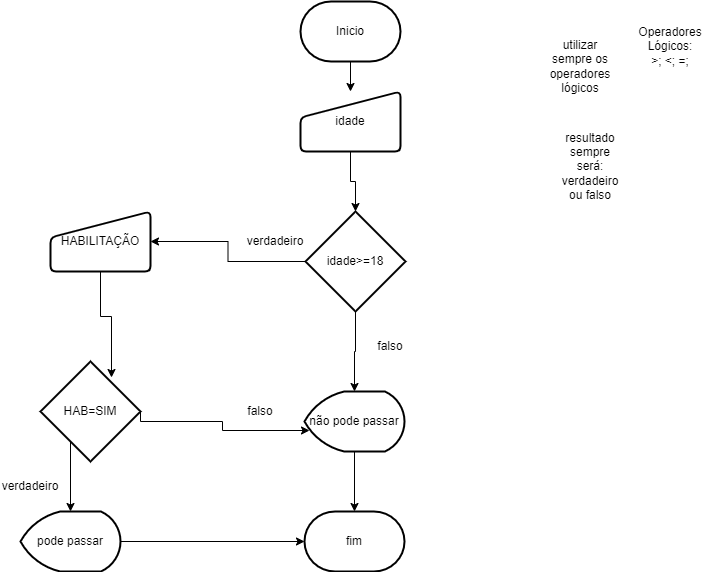

The diagram above was exported from draw.io. Its source (the exported page's mxGraphModel, read from the mxfile embedded in the PNG):
<mxGraphModel dx="1102" dy="614" grid="1" gridSize="10" guides="1" tooltips="1" connect="1" arrows="1" fold="1" page="1" pageScale="1" pageWidth="827" pageHeight="1169" math="0" shadow="0">
  <root>
    <mxCell id="0" />
    <mxCell id="1" parent="0" />
    <mxCell id="YbMkAVyqJqhJXXucmUSU-5" style="edgeStyle=orthogonalEdgeStyle;rounded=0;orthogonalLoop=1;jettySize=auto;html=1;exitX=0.5;exitY=1;exitDx=0;exitDy=0;exitPerimeter=0;entryX=0.5;entryY=0;entryDx=0;entryDy=0;" edge="1" parent="1" source="YbMkAVyqJqhJXXucmUSU-1" target="YbMkAVyqJqhJXXucmUSU-4">
      <mxGeometry relative="1" as="geometry" />
    </mxCell>
    <mxCell id="YbMkAVyqJqhJXXucmUSU-1" value="Inicio" style="strokeWidth=2;html=1;shape=mxgraph.flowchart.terminator;whiteSpace=wrap;" vertex="1" parent="1">
      <mxGeometry x="360" y="60" width="100" height="60" as="geometry" />
    </mxCell>
    <mxCell id="YbMkAVyqJqhJXXucmUSU-7" style="edgeStyle=orthogonalEdgeStyle;rounded=0;orthogonalLoop=1;jettySize=auto;html=1;exitX=0.5;exitY=1;exitDx=0;exitDy=0;" edge="1" parent="1" source="YbMkAVyqJqhJXXucmUSU-4" target="YbMkAVyqJqhJXXucmUSU-6">
      <mxGeometry relative="1" as="geometry" />
    </mxCell>
    <mxCell id="YbMkAVyqJqhJXXucmUSU-4" value="idade" style="html=1;strokeWidth=2;shape=manualInput;whiteSpace=wrap;rounded=1;size=26;arcSize=11;" vertex="1" parent="1">
      <mxGeometry x="360" y="150" width="100" height="60" as="geometry" />
    </mxCell>
    <mxCell id="YbMkAVyqJqhJXXucmUSU-15" style="edgeStyle=orthogonalEdgeStyle;rounded=0;orthogonalLoop=1;jettySize=auto;html=1;entryX=0.5;entryY=0;entryDx=0;entryDy=0;entryPerimeter=0;" edge="1" parent="1" source="YbMkAVyqJqhJXXucmUSU-6" target="YbMkAVyqJqhJXXucmUSU-22">
      <mxGeometry relative="1" as="geometry">
        <mxPoint x="430" y="510" as="targetPoint" />
      </mxGeometry>
    </mxCell>
    <mxCell id="YbMkAVyqJqhJXXucmUSU-25" style="edgeStyle=orthogonalEdgeStyle;rounded=0;orthogonalLoop=1;jettySize=auto;html=1;exitX=0;exitY=0.5;exitDx=0;exitDy=0;exitPerimeter=0;entryX=1;entryY=0.5;entryDx=0;entryDy=0;" edge="1" parent="1" source="YbMkAVyqJqhJXXucmUSU-6" target="YbMkAVyqJqhJXXucmUSU-31">
      <mxGeometry relative="1" as="geometry">
        <mxPoint x="300" y="340" as="targetPoint" />
      </mxGeometry>
    </mxCell>
    <mxCell id="YbMkAVyqJqhJXXucmUSU-6" value="idade&amp;gt;=18" style="strokeWidth=2;html=1;shape=mxgraph.flowchart.decision;whiteSpace=wrap;" vertex="1" parent="1">
      <mxGeometry x="365" y="270" width="100" height="100" as="geometry" />
    </mxCell>
    <mxCell id="YbMkAVyqJqhJXXucmUSU-36" style="edgeStyle=orthogonalEdgeStyle;rounded=0;orthogonalLoop=1;jettySize=auto;html=1;exitX=1;exitY=0.5;exitDx=0;exitDy=0;exitPerimeter=0;entryX=0;entryY=0.5;entryDx=0;entryDy=0;entryPerimeter=0;" edge="1" parent="1" source="YbMkAVyqJqhJXXucmUSU-8" target="YbMkAVyqJqhJXXucmUSU-13">
      <mxGeometry relative="1" as="geometry" />
    </mxCell>
    <mxCell id="YbMkAVyqJqhJXXucmUSU-8" value="pode passar" style="strokeWidth=2;html=1;shape=mxgraph.flowchart.display;whiteSpace=wrap;" vertex="1" parent="1">
      <mxGeometry x="80" y="570" width="100" height="60" as="geometry" />
    </mxCell>
    <mxCell id="YbMkAVyqJqhJXXucmUSU-13" value="fim" style="strokeWidth=2;html=1;shape=mxgraph.flowchart.terminator;whiteSpace=wrap;" vertex="1" parent="1">
      <mxGeometry x="364" y="570" width="100" height="60" as="geometry" />
    </mxCell>
    <mxCell id="YbMkAVyqJqhJXXucmUSU-16" value="falso" style="text;html=1;strokeColor=none;fillColor=none;align=center;verticalAlign=middle;whiteSpace=wrap;rounded=0;" vertex="1" parent="1">
      <mxGeometry x="420" y="390" width="60" height="30" as="geometry" />
    </mxCell>
    <mxCell id="YbMkAVyqJqhJXXucmUSU-18" value="resultado sempre será: verdadeiro ou falso" style="text;html=1;strokeColor=none;fillColor=none;align=center;verticalAlign=middle;whiteSpace=wrap;rounded=0;" vertex="1" parent="1">
      <mxGeometry x="620" y="210" width="60" height="30" as="geometry" />
    </mxCell>
    <mxCell id="YbMkAVyqJqhJXXucmUSU-19" value="utilizar sempre os operadores lógicos" style="text;html=1;strokeColor=none;fillColor=none;align=center;verticalAlign=middle;whiteSpace=wrap;rounded=0;" vertex="1" parent="1">
      <mxGeometry x="610" y="110" width="60" height="30" as="geometry" />
    </mxCell>
    <mxCell id="YbMkAVyqJqhJXXucmUSU-20" value="Operadores Lógicos:&lt;br&gt;&amp;gt;; &amp;lt;; =;" style="text;html=1;strokeColor=none;fillColor=none;align=center;verticalAlign=middle;whiteSpace=wrap;rounded=0;" vertex="1" parent="1">
      <mxGeometry x="700" y="90" width="60" height="30" as="geometry" />
    </mxCell>
    <mxCell id="YbMkAVyqJqhJXXucmUSU-23" style="edgeStyle=orthogonalEdgeStyle;rounded=0;orthogonalLoop=1;jettySize=auto;html=1;exitX=0.5;exitY=1;exitDx=0;exitDy=0;exitPerimeter=0;" edge="1" parent="1" source="YbMkAVyqJqhJXXucmUSU-22" target="YbMkAVyqJqhJXXucmUSU-13">
      <mxGeometry relative="1" as="geometry">
        <mxPoint x="420" y="490" as="targetPoint" />
        <Array as="points">
          <mxPoint x="414" y="460" />
        </Array>
      </mxGeometry>
    </mxCell>
    <mxCell id="YbMkAVyqJqhJXXucmUSU-22" value="não pode passar" style="strokeWidth=2;html=1;shape=mxgraph.flowchart.display;whiteSpace=wrap;" vertex="1" parent="1">
      <mxGeometry x="364" y="450" width="100" height="60" as="geometry" />
    </mxCell>
    <mxCell id="YbMkAVyqJqhJXXucmUSU-26" style="edgeStyle=orthogonalEdgeStyle;rounded=0;orthogonalLoop=1;jettySize=auto;html=1;exitX=0.5;exitY=1;exitDx=0;exitDy=0;exitPerimeter=0;entryX=0.5;entryY=0;entryDx=0;entryDy=0;entryPerimeter=0;" edge="1" parent="1" source="YbMkAVyqJqhJXXucmUSU-24" target="YbMkAVyqJqhJXXucmUSU-8">
      <mxGeometry relative="1" as="geometry">
        <Array as="points">
          <mxPoint x="150" y="470" />
        </Array>
      </mxGeometry>
    </mxCell>
    <mxCell id="YbMkAVyqJqhJXXucmUSU-28" style="edgeStyle=orthogonalEdgeStyle;rounded=0;orthogonalLoop=1;jettySize=auto;html=1;exitX=1;exitY=0.5;exitDx=0;exitDy=0;exitPerimeter=0;entryX=0.05;entryY=0.65;entryDx=0;entryDy=0;entryPerimeter=0;" edge="1" parent="1" source="YbMkAVyqJqhJXXucmUSU-24" target="YbMkAVyqJqhJXXucmUSU-22">
      <mxGeometry relative="1" as="geometry">
        <Array as="points">
          <mxPoint x="200" y="480" />
          <mxPoint x="282" y="480" />
          <mxPoint x="282" y="489" />
        </Array>
      </mxGeometry>
    </mxCell>
    <mxCell id="YbMkAVyqJqhJXXucmUSU-24" value="HAB=SIM" style="strokeWidth=2;html=1;shape=mxgraph.flowchart.decision;whiteSpace=wrap;" vertex="1" parent="1">
      <mxGeometry x="100" y="420" width="100" height="100" as="geometry" />
    </mxCell>
    <mxCell id="YbMkAVyqJqhJXXucmUSU-27" value="verdadeiro" style="text;html=1;strokeColor=none;fillColor=none;align=center;verticalAlign=middle;whiteSpace=wrap;rounded=0;" vertex="1" parent="1">
      <mxGeometry x="60" y="530" width="60" height="30" as="geometry" />
    </mxCell>
    <mxCell id="YbMkAVyqJqhJXXucmUSU-29" value="falso" style="text;html=1;strokeColor=none;fillColor=none;align=center;verticalAlign=middle;whiteSpace=wrap;rounded=0;" vertex="1" parent="1">
      <mxGeometry x="290" y="460" width="60" height="20" as="geometry" />
    </mxCell>
    <mxCell id="YbMkAVyqJqhJXXucmUSU-32" style="edgeStyle=orthogonalEdgeStyle;rounded=0;orthogonalLoop=1;jettySize=auto;html=1;exitX=0.5;exitY=1;exitDx=0;exitDy=0;entryX=0.71;entryY=0.16;entryDx=0;entryDy=0;entryPerimeter=0;" edge="1" parent="1" source="YbMkAVyqJqhJXXucmUSU-31" target="YbMkAVyqJqhJXXucmUSU-24">
      <mxGeometry relative="1" as="geometry" />
    </mxCell>
    <mxCell id="YbMkAVyqJqhJXXucmUSU-31" value="HABILITAÇÃO" style="html=1;strokeWidth=2;shape=manualInput;whiteSpace=wrap;rounded=1;size=26;arcSize=11;" vertex="1" parent="1">
      <mxGeometry x="110" y="270" width="100" height="60" as="geometry" />
    </mxCell>
    <mxCell id="YbMkAVyqJqhJXXucmUSU-10" value="verdadeiro" style="text;html=1;strokeColor=none;fillColor=none;align=center;verticalAlign=middle;whiteSpace=wrap;rounded=0;" vertex="1" parent="1">
      <mxGeometry x="290" y="275" width="90" height="50" as="geometry" />
    </mxCell>
  </root>
</mxGraphModel>